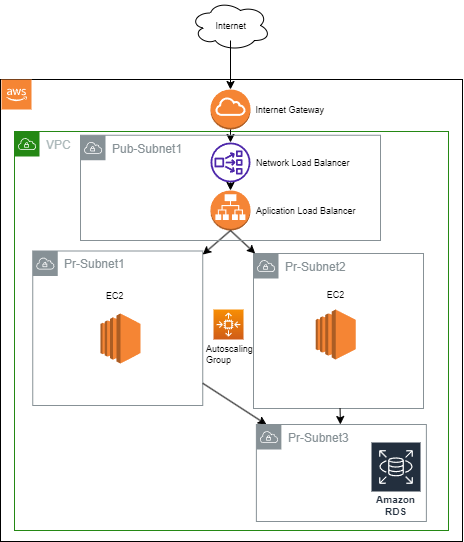

The diagram above was exported from draw.io. Its source (the exported page's mxGraphModel, read from the mxfile embedded in the PNG):
<mxGraphModel dx="1497" dy="535" grid="1" gridSize="10" guides="1" tooltips="1" connect="1" arrows="1" fold="1" page="1" pageScale="1" pageWidth="850" pageHeight="1100" math="0" shadow="0">
  <root>
    <mxCell id="0" />
    <mxCell id="1" parent="0" />
    <mxCell id="_0ydxyR1dFmllE7irU8s-1" value="" style="whiteSpace=wrap;html=1;aspect=fixed;" vertex="1" parent="1">
      <mxGeometry x="30" y="99" width="462" height="462" as="geometry" />
    </mxCell>
    <mxCell id="_0ydxyR1dFmllE7irU8s-2" value="" style="outlineConnect=0;dashed=0;verticalLabelPosition=bottom;verticalAlign=top;align=center;html=1;shape=mxgraph.aws3.cloud_2;fillColor=#F58534;gradientColor=none;" vertex="1" parent="1">
      <mxGeometry x="31" y="99" width="30" height="30" as="geometry" />
    </mxCell>
    <mxCell id="_0ydxyR1dFmllE7irU8s-3" value="" style="ellipse;shape=cloud;whiteSpace=wrap;html=1;" vertex="1" parent="1">
      <mxGeometry x="220" y="20" width="80" height="50" as="geometry" />
    </mxCell>
    <mxCell id="_0ydxyR1dFmllE7irU8s-5" value="" style="sketch=0;outlineConnect=0;fontColor=#232F3E;gradientColor=none;fillColor=#4D27AA;strokeColor=none;dashed=0;verticalLabelPosition=bottom;verticalAlign=top;align=center;html=1;fontSize=12;fontStyle=0;aspect=fixed;pointerEvents=1;shape=mxgraph.aws4.network_load_balancer;" vertex="1" parent="1">
      <mxGeometry x="240" y="162" width="40" height="40" as="geometry" />
    </mxCell>
    <mxCell id="_0ydxyR1dFmllE7irU8s-6" value="Network Load Balancer" style="text;strokeColor=none;fillColor=none;align=left;verticalAlign=middle;spacingLeft=4;spacingRight=4;overflow=hidden;points=[[0,0.5],[1,0.5]];portConstraint=eastwest;rotatable=0;fontSize=9;" vertex="1" parent="1">
      <mxGeometry x="280" y="167" width="130" height="30" as="geometry" />
    </mxCell>
    <mxCell id="_0ydxyR1dFmllE7irU8s-9" value="" style="outlineConnect=0;dashed=0;verticalLabelPosition=bottom;verticalAlign=top;align=center;html=1;shape=mxgraph.aws3.ec2;fillColor=#F58534;gradientColor=none;fontSize=9;" vertex="1" parent="1">
      <mxGeometry x="130" y="333" width="40" height="50" as="geometry" />
    </mxCell>
    <mxCell id="_0ydxyR1dFmllE7irU8s-13" value="VPC" style="points=[[0,0],[0.25,0],[0.5,0],[0.75,0],[1,0],[1,0.25],[1,0.5],[1,0.75],[1,1],[0.75,1],[0.5,1],[0.25,1],[0,1],[0,0.75],[0,0.5],[0,0.25]];outlineConnect=0;gradientColor=none;html=1;whiteSpace=wrap;fontSize=12;fontStyle=0;container=1;pointerEvents=0;collapsible=0;recursiveResize=0;shape=mxgraph.aws4.group;grIcon=mxgraph.aws4.group_vpc;strokeColor=#248814;fillColor=none;verticalAlign=top;align=left;spacingLeft=30;fontColor=#AAB7B8;dashed=0;" vertex="1" parent="1">
      <mxGeometry x="44" y="151" width="434" height="399" as="geometry" />
    </mxCell>
    <mxCell id="_0ydxyR1dFmllE7irU8s-14" value="Pr-Subnet1" style="sketch=0;outlineConnect=0;gradientColor=none;html=1;whiteSpace=wrap;fontSize=12;fontStyle=0;shape=mxgraph.aws4.group;grIcon=mxgraph.aws4.group_vpc;strokeColor=#879196;fillColor=none;verticalAlign=top;align=left;spacingLeft=30;fontColor=#879196;dashed=0;" vertex="1" parent="_0ydxyR1dFmllE7irU8s-13">
      <mxGeometry x="18.25" y="105.5" width="170" height="154.5" as="geometry" />
    </mxCell>
    <mxCell id="_0ydxyR1dFmllE7irU8s-15" value="Pr-Subnet2" style="sketch=0;outlineConnect=0;gradientColor=none;html=1;whiteSpace=wrap;fontSize=12;fontStyle=0;shape=mxgraph.aws4.group;grIcon=mxgraph.aws4.group_vpc;strokeColor=#879196;fillColor=none;verticalAlign=top;align=left;spacingLeft=30;fontColor=#879196;dashed=0;" vertex="1" parent="_0ydxyR1dFmllE7irU8s-13">
      <mxGeometry x="239" y="122" width="170" height="155" as="geometry" />
    </mxCell>
    <mxCell id="_0ydxyR1dFmllE7irU8s-18" value="Autoscaling &#10;Group" style="text;strokeColor=none;fillColor=none;align=left;verticalAlign=middle;spacingLeft=4;spacingRight=4;overflow=hidden;points=[[0,0.5],[1,0.5]];portConstraint=eastwest;rotatable=0;fontSize=9;" vertex="1" parent="_0ydxyR1dFmllE7irU8s-13">
      <mxGeometry x="186.12" y="208" width="61.75" height="30" as="geometry" />
    </mxCell>
    <mxCell id="_0ydxyR1dFmllE7irU8s-10" value="" style="outlineConnect=0;dashed=0;verticalLabelPosition=bottom;verticalAlign=top;align=center;html=1;shape=mxgraph.aws3.ec2;fillColor=#F58534;gradientColor=none;fontSize=9;" vertex="1" parent="_0ydxyR1dFmllE7irU8s-13">
      <mxGeometry x="301.25" y="178" width="40" height="50" as="geometry" />
    </mxCell>
    <mxCell id="_0ydxyR1dFmllE7irU8s-19" value="EC2" style="text;strokeColor=none;fillColor=none;align=left;verticalAlign=middle;spacingLeft=4;spacingRight=4;overflow=hidden;points=[[0,0.5],[1,0.5]];portConstraint=eastwest;rotatable=0;fontSize=9;" vertex="1" parent="_0ydxyR1dFmllE7irU8s-13">
      <mxGeometry x="86" y="149" width="34.5" height="30" as="geometry" />
    </mxCell>
    <mxCell id="_0ydxyR1dFmllE7irU8s-20" value="EC2" style="text;strokeColor=none;fillColor=none;align=left;verticalAlign=middle;spacingLeft=4;spacingRight=4;overflow=hidden;points=[[0,0.5],[1,0.5]];portConstraint=eastwest;rotatable=0;fontSize=9;" vertex="1" parent="_0ydxyR1dFmllE7irU8s-13">
      <mxGeometry x="306.75" y="148" width="34.5" height="30" as="geometry" />
    </mxCell>
    <mxCell id="_0ydxyR1dFmllE7irU8s-29" value="Amazon RDS" style="sketch=0;outlineConnect=0;fontColor=#232F3E;gradientColor=none;strokeColor=#ffffff;fillColor=#232F3E;dashed=0;verticalLabelPosition=middle;verticalAlign=bottom;align=center;html=1;whiteSpace=wrap;fontSize=10;fontStyle=1;spacing=3;shape=mxgraph.aws4.productIcon;prIcon=mxgraph.aws4.rds;" vertex="1" parent="_0ydxyR1dFmllE7irU8s-13">
      <mxGeometry x="356" y="310" width="51" height="80" as="geometry" />
    </mxCell>
    <mxCell id="_0ydxyR1dFmllE7irU8s-30" value="" style="endArrow=classic;html=1;rounded=0;fontSize=9;" edge="1" parent="_0ydxyR1dFmllE7irU8s-13" source="_0ydxyR1dFmllE7irU8s-15" target="_0ydxyR1dFmllE7irU8s-33">
      <mxGeometry width="50" height="50" relative="1" as="geometry">
        <mxPoint x="266" y="340" as="sourcePoint" />
        <mxPoint x="289.5" y="369.3479262672811" as="targetPoint" />
      </mxGeometry>
    </mxCell>
    <mxCell id="_0ydxyR1dFmllE7irU8s-31" value="" style="endArrow=classic;html=1;rounded=0;fontSize=9;" edge="1" parent="_0ydxyR1dFmllE7irU8s-13" source="_0ydxyR1dFmllE7irU8s-14" target="_0ydxyR1dFmllE7irU8s-33">
      <mxGeometry width="50" height="50" relative="1" as="geometry">
        <mxPoint x="331.25" y="238" as="sourcePoint" />
        <mxPoint x="364.67391304347825" y="313" as="targetPoint" />
        <Array as="points" />
      </mxGeometry>
    </mxCell>
    <mxCell id="_0ydxyR1dFmllE7irU8s-33" value="Pr-Subnet3" style="sketch=0;outlineConnect=0;gradientColor=none;html=1;whiteSpace=wrap;fontSize=12;fontStyle=0;shape=mxgraph.aws4.group;grIcon=mxgraph.aws4.group_vpc;strokeColor=#879196;fillColor=none;verticalAlign=top;align=left;spacingLeft=30;fontColor=#879196;dashed=0;" vertex="1" parent="_0ydxyR1dFmllE7irU8s-13">
      <mxGeometry x="241.88" y="293" width="170" height="97" as="geometry" />
    </mxCell>
    <mxCell id="_0ydxyR1dFmllE7irU8s-4" value="" style="outlineConnect=0;dashed=0;verticalLabelPosition=bottom;verticalAlign=top;align=center;html=1;shape=mxgraph.aws3.application_load_balancer;fillColor=#F58536;gradientColor=none;" vertex="1" parent="_0ydxyR1dFmllE7irU8s-13">
      <mxGeometry x="196" y="59" width="40" height="40" as="geometry" />
    </mxCell>
    <mxCell id="_0ydxyR1dFmllE7irU8s-28" value="" style="endArrow=classic;html=1;rounded=0;fontSize=9;exitX=0.5;exitY=1;exitDx=0;exitDy=0;exitPerimeter=0;" edge="1" parent="_0ydxyR1dFmllE7irU8s-13" source="_0ydxyR1dFmllE7irU8s-4" target="_0ydxyR1dFmllE7irU8s-15">
      <mxGeometry width="50" height="50" relative="1" as="geometry">
        <mxPoint x="205.5" y="120.77728285077944" as="sourcePoint" />
        <mxPoint x="198.25" y="127.946547884187" as="targetPoint" />
      </mxGeometry>
    </mxCell>
    <mxCell id="_0ydxyR1dFmllE7irU8s-27" value="" style="endArrow=classic;html=1;rounded=0;fontSize=9;exitX=0.5;exitY=1;exitDx=0;exitDy=0;exitPerimeter=0;" edge="1" parent="_0ydxyR1dFmllE7irU8s-13" source="_0ydxyR1dFmllE7irU8s-4" target="_0ydxyR1dFmllE7irU8s-14">
      <mxGeometry width="50" height="50" relative="1" as="geometry">
        <mxPoint x="186" y="199" as="sourcePoint" />
        <mxPoint x="236" y="149" as="targetPoint" />
      </mxGeometry>
    </mxCell>
    <mxCell id="_0ydxyR1dFmllE7irU8s-7" value="Aplication Load Balancer" style="text;strokeColor=none;fillColor=none;align=left;verticalAlign=middle;spacingLeft=4;spacingRight=4;overflow=hidden;points=[[0,0.5],[1,0.5]];portConstraint=eastwest;rotatable=0;fontSize=9;" vertex="1" parent="_0ydxyR1dFmllE7irU8s-13">
      <mxGeometry x="236" y="64" width="130" height="30" as="geometry" />
    </mxCell>
    <mxCell id="_0ydxyR1dFmllE7irU8s-8" value="" style="sketch=0;points=[[0,0,0],[0.25,0,0],[0.5,0,0],[0.75,0,0],[1,0,0],[0,1,0],[0.25,1,0],[0.5,1,0],[0.75,1,0],[1,1,0],[0,0.25,0],[0,0.5,0],[0,0.75,0],[1,0.25,0],[1,0.5,0],[1,0.75,0]];outlineConnect=0;fontColor=#232F3E;gradientColor=#F78E04;gradientDirection=north;fillColor=#D05C17;strokeColor=#ffffff;dashed=0;verticalLabelPosition=bottom;verticalAlign=top;align=center;html=1;fontSize=12;fontStyle=0;aspect=fixed;shape=mxgraph.aws4.resourceIcon;resIcon=mxgraph.aws4.auto_scaling2;" vertex="1" parent="_0ydxyR1dFmllE7irU8s-13">
      <mxGeometry x="199.01" y="178" width="30" height="30" as="geometry" />
    </mxCell>
    <mxCell id="_0ydxyR1dFmllE7irU8s-16" value="" style="outlineConnect=0;dashed=0;verticalLabelPosition=bottom;verticalAlign=top;align=center;html=1;shape=mxgraph.aws3.internet_gateway;fillColor=#F58534;gradientColor=none;fontSize=9;" vertex="1" parent="1">
      <mxGeometry x="240" y="109" width="40" height="40" as="geometry" />
    </mxCell>
    <mxCell id="_0ydxyR1dFmllE7irU8s-17" value="Internet Gateway" style="text;strokeColor=none;fillColor=none;align=left;verticalAlign=middle;spacingLeft=4;spacingRight=4;overflow=hidden;points=[[0,0.5],[1,0.5]];portConstraint=eastwest;rotatable=0;fontSize=9;" vertex="1" parent="1">
      <mxGeometry x="279.5" y="114" width="80.5" height="30" as="geometry" />
    </mxCell>
    <mxCell id="_0ydxyR1dFmllE7irU8s-22" value="" style="endArrow=classic;html=1;rounded=0;fontSize=9;" edge="1" parent="1" source="_0ydxyR1dFmllE7irU8s-16" target="_0ydxyR1dFmllE7irU8s-5">
      <mxGeometry width="50" height="50" relative="1" as="geometry">
        <mxPoint x="240" y="350" as="sourcePoint" />
        <mxPoint x="290" y="300" as="targetPoint" />
      </mxGeometry>
    </mxCell>
    <mxCell id="_0ydxyR1dFmllE7irU8s-23" value="" style="endArrow=classic;html=1;rounded=0;fontSize=9;" edge="1" parent="1" source="_0ydxyR1dFmllE7irU8s-5" target="_0ydxyR1dFmllE7irU8s-4">
      <mxGeometry width="50" height="50" relative="1" as="geometry">
        <mxPoint x="150" y="200" as="sourcePoint" />
        <mxPoint x="200" y="150" as="targetPoint" />
      </mxGeometry>
    </mxCell>
    <mxCell id="_0ydxyR1dFmllE7irU8s-24" value="Pub-Subnet1" style="sketch=0;outlineConnect=0;gradientColor=none;html=1;whiteSpace=wrap;fontSize=12;fontStyle=0;shape=mxgraph.aws4.group;grIcon=mxgraph.aws4.group_vpc;strokeColor=#879196;fillColor=none;verticalAlign=top;align=left;spacingLeft=30;fontColor=#879196;dashed=0;" vertex="1" parent="1">
      <mxGeometry x="110" y="154.75" width="300" height="105.25" as="geometry" />
    </mxCell>
    <mxCell id="_0ydxyR1dFmllE7irU8s-25" value="Internet" style="text;strokeColor=none;fillColor=none;align=left;verticalAlign=middle;spacingLeft=4;spacingRight=4;overflow=hidden;points=[[0,0.5],[1,0.5]];portConstraint=eastwest;rotatable=0;fontSize=9;" vertex="1" parent="1">
      <mxGeometry x="239.5" y="30" width="50.5" height="30" as="geometry" />
    </mxCell>
    <mxCell id="_0ydxyR1dFmllE7irU8s-26" value="" style="endArrow=classic;html=1;rounded=0;fontSize=9;" edge="1" parent="1" target="_0ydxyR1dFmllE7irU8s-16">
      <mxGeometry width="50" height="50" relative="1" as="geometry">
        <mxPoint x="260" y="60" as="sourcePoint" />
        <mxPoint x="270" y="172" as="targetPoint" />
      </mxGeometry>
    </mxCell>
  </root>
</mxGraphModel>